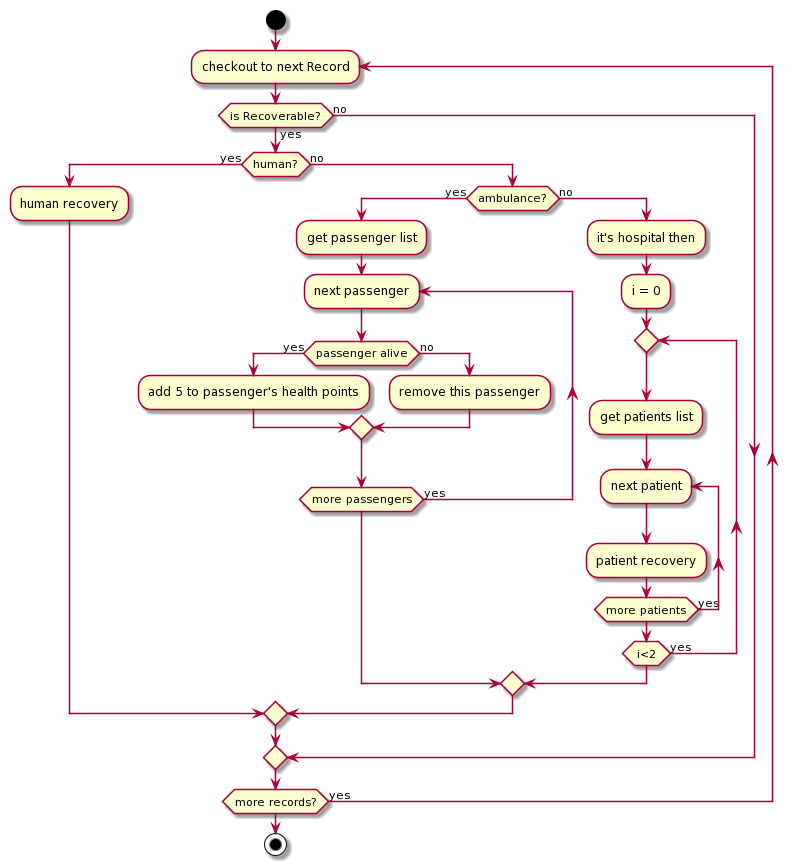

The diagram above was rendered by PlantUML. Its source (embedded in the PNG):
@startuml
start

repeat :checkout to next Record;

if(is Recoverable?) then (yes)

    if(human?)then(yes)
        :human recovery;
    else(no)
        if(ambulance?)then(yes)
            :get passenger list;
            repeat :next passenger;
                if(passenger alive)then(yes)
                    :add 5 to passenger's health points;
                else(no)
                    :remove this passenger;
                endif
            repeat while(more passengers)is (yes)
        else(no)
            :it's hospital then;
            :i = 0;
            repeat
                :get patients list;
                repeat :next patient;
                    :patient recovery;
                repeat while (more patients)is(yes)
            repeat while(i<2)is (yes)
        endif
    endif

else (no)
endif

repeat while(more records?) is (yes) 

stop
@enduml